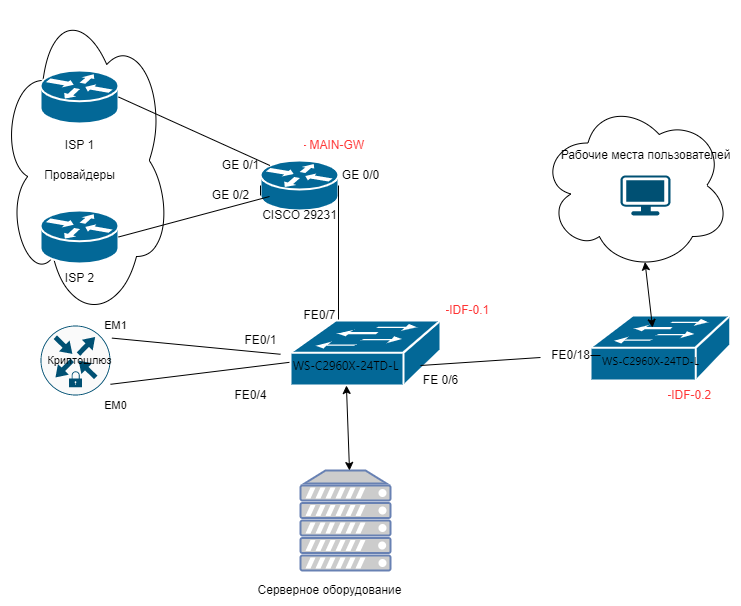

The diagram above was exported from draw.io. Its source (the exported page's mxGraphModel, read from the mxfile embedded in the PNG):
<mxGraphModel dx="1603" dy="809" grid="1" gridSize="10" guides="1" tooltips="1" connect="1" arrows="1" fold="1" page="1" pageScale="1" pageWidth="827" pageHeight="1169" math="0" shadow="0">
  <root>
    <mxCell id="0" />
    <mxCell id="1" parent="0" />
    <mxCell id="5YipbN2Uax0N18ZhSdV6-55" value="" style="ellipse;shape=cloud;whiteSpace=wrap;html=1;labelBackgroundColor=none;fontSize=12;fontColor=default;" parent="1" vertex="1">
      <mxGeometry x="-10" y="80" width="170" height="320" as="geometry" />
    </mxCell>
    <mxCell id="5YipbN2Uax0N18ZhSdV6-54" value="" style="ellipse;shape=cloud;whiteSpace=wrap;html=1;labelBackgroundColor=none;fontSize=12;fontColor=default;" parent="1" vertex="1">
      <mxGeometry x="530" y="180" width="190" height="170" as="geometry" />
    </mxCell>
    <mxCell id="5YipbN2Uax0N18ZhSdV6-1" value="" style="shape=mxgraph.cisco.routers.router;sketch=0;html=1;pointerEvents=1;dashed=0;fillColor=#036897;strokeColor=#ffffff;strokeWidth=2;verticalLabelPosition=bottom;verticalAlign=top;align=center;outlineConnect=0;" parent="1" vertex="1">
      <mxGeometry x="30" y="290" width="78" height="53" as="geometry" />
    </mxCell>
    <mxCell id="5YipbN2Uax0N18ZhSdV6-2" value="" style="shape=mxgraph.cisco.routers.router;sketch=0;html=1;pointerEvents=1;dashed=0;fillColor=#036897;strokeColor=#ffffff;strokeWidth=2;verticalLabelPosition=bottom;verticalAlign=top;align=center;outlineConnect=0;" parent="1" vertex="1">
      <mxGeometry x="250" y="240" width="78" height="50" as="geometry" />
    </mxCell>
    <mxCell id="5YipbN2Uax0N18ZhSdV6-5" value="" style="shape=mxgraph.cisco.routers.router;sketch=0;html=1;pointerEvents=1;dashed=0;fillColor=#036897;strokeColor=#ffffff;strokeWidth=2;verticalLabelPosition=bottom;verticalAlign=top;align=center;outlineConnect=0;" parent="1" vertex="1">
      <mxGeometry x="30" y="150" width="78" height="53" as="geometry" />
    </mxCell>
    <mxCell id="5YipbN2Uax0N18ZhSdV6-8" value="" style="endArrow=none;html=1;rounded=0;exitX=1;exitY=0.5;exitDx=0;exitDy=0;exitPerimeter=0;entryX=0.12;entryY=0.1;entryDx=0;entryDy=0;entryPerimeter=0;" parent="1" source="5YipbN2Uax0N18ZhSdV6-5" target="5YipbN2Uax0N18ZhSdV6-2" edge="1">
      <mxGeometry width="50" height="50" relative="1" as="geometry">
        <mxPoint x="370" y="430" as="sourcePoint" />
        <mxPoint x="420" y="380" as="targetPoint" />
      </mxGeometry>
    </mxCell>
    <mxCell id="5YipbN2Uax0N18ZhSdV6-9" value="" style="endArrow=none;html=1;rounded=0;exitX=1;exitY=0.5;exitDx=0;exitDy=0;exitPerimeter=0;entryX=0;entryY=0.5;entryDx=0;entryDy=0;entryPerimeter=0;startArrow=none;" parent="1" source="5YipbN2Uax0N18ZhSdV6-22" target="5YipbN2Uax0N18ZhSdV6-2" edge="1">
      <mxGeometry width="50" height="50" relative="1" as="geometry">
        <mxPoint x="370" y="430" as="sourcePoint" />
        <mxPoint x="420" y="380" as="targetPoint" />
      </mxGeometry>
    </mxCell>
    <mxCell id="5YipbN2Uax0N18ZhSdV6-10" value="" style="endArrow=none;html=1;rounded=0;exitX=1;exitY=0.5;exitDx=0;exitDy=0;exitPerimeter=0;" parent="1" source="5YipbN2Uax0N18ZhSdV6-2" edge="1">
      <mxGeometry width="50" height="50" relative="1" as="geometry">
        <mxPoint x="370" y="430" as="sourcePoint" />
        <mxPoint x="328" y="400" as="targetPoint" />
      </mxGeometry>
    </mxCell>
    <mxCell id="5YipbN2Uax0N18ZhSdV6-17" value="ISP 1" style="text;html=1;align=center;verticalAlign=middle;resizable=0;points=[];autosize=1;strokeColor=none;fillColor=none;" parent="1" vertex="1">
      <mxGeometry x="44" y="210" width="50" height="30" as="geometry" />
    </mxCell>
    <mxCell id="5YipbN2Uax0N18ZhSdV6-18" value="ISP 2" style="text;html=1;align=center;verticalAlign=middle;resizable=0;points=[];autosize=1;strokeColor=none;fillColor=none;" parent="1" vertex="1">
      <mxGeometry x="44" y="343" width="50" height="30" as="geometry" />
    </mxCell>
    <mxCell id="5YipbN2Uax0N18ZhSdV6-20" value="CISCO 29231" style="text;html=1;align=center;verticalAlign=middle;resizable=0;points=[];autosize=1;strokeColor=none;fillColor=none;" parent="1" vertex="1">
      <mxGeometry x="239" y="280" width="100" height="30" as="geometry" />
    </mxCell>
    <mxCell id="5YipbN2Uax0N18ZhSdV6-21" value="GE 0/1" style="text;html=1;align=center;verticalAlign=middle;resizable=0;points=[];autosize=1;strokeColor=none;fillColor=none;" parent="1" vertex="1">
      <mxGeometry x="200" y="230" width="60" height="30" as="geometry" />
    </mxCell>
    <mxCell id="5YipbN2Uax0N18ZhSdV6-22" value="GE 0/2" style="text;html=1;align=center;verticalAlign=middle;resizable=0;points=[];autosize=1;strokeColor=none;fillColor=none;" parent="1" vertex="1">
      <mxGeometry x="190" y="260" width="60" height="30" as="geometry" />
    </mxCell>
    <mxCell id="5YipbN2Uax0N18ZhSdV6-23" value="" style="endArrow=none;html=1;rounded=0;exitX=1;exitY=0.5;exitDx=0;exitDy=0;exitPerimeter=0;entryX=0.2;entryY=-0.133;entryDx=0;entryDy=0;entryPerimeter=0;" parent="1" source="5YipbN2Uax0N18ZhSdV6-1" target="5YipbN2Uax0N18ZhSdV6-20" edge="1">
      <mxGeometry width="50" height="50" relative="1" as="geometry">
        <mxPoint x="108" y="316.5" as="sourcePoint" />
        <mxPoint x="250" y="265" as="targetPoint" />
      </mxGeometry>
    </mxCell>
    <mxCell id="5YipbN2Uax0N18ZhSdV6-24" value="GE 0/0" style="text;html=1;align=center;verticalAlign=middle;resizable=0;points=[];autosize=1;strokeColor=none;fillColor=none;" parent="1" vertex="1">
      <mxGeometry x="320" y="240" width="60" height="30" as="geometry" />
    </mxCell>
    <mxCell id="5YipbN2Uax0N18ZhSdV6-25" value="FE0/7" style="text;html=1;align=center;verticalAlign=middle;resizable=0;points=[];autosize=1;strokeColor=none;fillColor=none;" parent="1" vertex="1">
      <mxGeometry x="279" y="380" width="60" height="30" as="geometry" />
    </mxCell>
    <mxCell id="5YipbN2Uax0N18ZhSdV6-27" value="" style="sketch=0;points=[[0.5,0,0],[1,0.5,0],[0.5,1,0],[0,0.5,0],[0.145,0.145,0],[0.8555,0.145,0],[0.855,0.8555,0],[0.145,0.855,0]];verticalLabelPosition=bottom;html=1;verticalAlign=top;aspect=fixed;align=center;pointerEvents=1;shape=mxgraph.cisco19.rect;prIcon=secure_router;fillColor=#FAFAFA;strokeColor=#005073;labelBackgroundColor=none;fontSize=11;fontColor=default;" parent="1" vertex="1">
      <mxGeometry x="30" y="405" width="70" height="70" as="geometry" />
    </mxCell>
    <mxCell id="5YipbN2Uax0N18ZhSdV6-28" value="Криптошлюз" style="text;html=1;align=center;verticalAlign=middle;resizable=0;points=[];autosize=1;strokeColor=none;fillColor=none;fontSize=11;fontColor=default;" parent="1" vertex="1">
      <mxGeometry x="24" y="425" width="90" height="30" as="geometry" />
    </mxCell>
    <mxCell id="5YipbN2Uax0N18ZhSdV6-29" value="" style="endArrow=none;html=1;rounded=0;exitX=1.02;exitY=0.18;exitDx=0;exitDy=0;exitPerimeter=0;" parent="1" source="5YipbN2Uax0N18ZhSdV6-27" target="5YipbN2Uax0N18ZhSdV6-26" edge="1">
      <mxGeometry width="50" height="50" relative="1" as="geometry">
        <mxPoint x="338" y="275" as="sourcePoint" />
        <mxPoint x="260" y="430.5635718509757" as="targetPoint" />
      </mxGeometry>
    </mxCell>
    <mxCell id="5YipbN2Uax0N18ZhSdV6-33" value="" style="endArrow=none;html=1;rounded=0;exitX=1;exitY=0.84;exitDx=0;exitDy=0;exitPerimeter=0;" parent="1" source="5YipbN2Uax0N18ZhSdV6-27" target="5YipbN2Uax0N18ZhSdV6-38" edge="1">
      <mxGeometry width="50" height="50" relative="1" as="geometry">
        <mxPoint x="169" y="429" as="sourcePoint" />
        <mxPoint x="270" y="439.0061919504644" as="targetPoint" />
      </mxGeometry>
    </mxCell>
    <mxCell id="5YipbN2Uax0N18ZhSdV6-34" value="EM1" style="text;html=1;align=center;verticalAlign=middle;resizable=0;points=[];autosize=1;strokeColor=none;fillColor=none;fontSize=11;fontColor=default;" parent="1" vertex="1">
      <mxGeometry x="80" y="390" width="50" height="30" as="geometry" />
    </mxCell>
    <mxCell id="5YipbN2Uax0N18ZhSdV6-35" value="EM0" style="text;html=1;align=center;verticalAlign=middle;resizable=0;points=[];autosize=1;strokeColor=none;fillColor=none;fontSize=11;fontColor=default;" parent="1" vertex="1">
      <mxGeometry x="80" y="470" width="50" height="30" as="geometry" />
    </mxCell>
    <mxCell id="5YipbN2Uax0N18ZhSdV6-36" value="FE0/1" style="text;html=1;align=center;verticalAlign=middle;resizable=0;points=[];autosize=1;strokeColor=none;fillColor=none;" parent="1" vertex="1">
      <mxGeometry x="220" y="405" width="60" height="30" as="geometry" />
    </mxCell>
    <mxCell id="5YipbN2Uax0N18ZhSdV6-37" value="FE0/4" style="text;html=1;align=center;verticalAlign=middle;resizable=0;points=[];autosize=1;strokeColor=none;fillColor=none;" parent="1" vertex="1">
      <mxGeometry x="210" y="460" width="60" height="30" as="geometry" />
    </mxCell>
    <mxCell id="5YipbN2Uax0N18ZhSdV6-38" value="" style="shape=mxgraph.cisco.switches.workgroup_switch;sketch=0;html=1;pointerEvents=1;dashed=0;fillColor=#036897;strokeColor=#ffffff;strokeWidth=2;verticalLabelPosition=bottom;verticalAlign=top;align=center;outlineConnect=0;labelBackgroundColor=none;fontSize=12;fontColor=default;" parent="1" vertex="1">
      <mxGeometry x="280" y="400" width="150" height="65" as="geometry" />
    </mxCell>
    <mxCell id="5YipbN2Uax0N18ZhSdV6-26" value="&lt;h1 style=&quot;box-sizing: border-box; margin: 5px 0px; line-height: 1.2; font-family: -apple-system, BlinkMacSystemFont, &amp;quot;Segoe UI&amp;quot;, Roboto, &amp;quot;Helvetica Neue&amp;quot;, Arial, &amp;quot;Noto Sans&amp;quot;, &amp;quot;Liberation Sans&amp;quot;, sans-serif, &amp;quot;Apple Color Emoji&amp;quot;, &amp;quot;Segoe UI Emoji&amp;quot;, &amp;quot;Segoe UI Symbol&amp;quot;, &amp;quot;Noto Color Emoji&amp;quot;; text-align: left;&quot;&gt;&lt;font style=&quot;font-weight: normal; font-size: 12px;&quot;&gt;WS-C2960X-24TD-L&lt;/font&gt;&lt;/h1&gt;" style="text;html=1;align=center;verticalAlign=middle;resizable=0;points=[];autosize=1;strokeColor=none;fillColor=none;fontColor=default;labelBackgroundColor=none;rotation=0;" parent="1" vertex="1">
      <mxGeometry x="270" y="415" width="130" height="50" as="geometry" />
    </mxCell>
    <mxCell id="5YipbN2Uax0N18ZhSdV6-40" value="" style="shape=mxgraph.cisco.switches.workgroup_switch;sketch=0;html=1;pointerEvents=1;dashed=0;fillColor=#036897;strokeColor=#ffffff;strokeWidth=2;verticalLabelPosition=bottom;verticalAlign=top;align=center;outlineConnect=0;labelBackgroundColor=none;fontSize=12;fontColor=default;" parent="1" vertex="1">
      <mxGeometry x="580" y="395" width="139.75" height="65" as="geometry" />
    </mxCell>
    <mxCell id="5YipbN2Uax0N18ZhSdV6-32" value="&lt;h1 style=&quot;box-sizing: border-box; margin: 5px 0px; line-height: 1.2; font-family: -apple-system, BlinkMacSystemFont, &amp;quot;Segoe UI&amp;quot;, Roboto, &amp;quot;Helvetica Neue&amp;quot;, Arial, &amp;quot;Noto Sans&amp;quot;, &amp;quot;Liberation Sans&amp;quot;, sans-serif, &amp;quot;Apple Color Emoji&amp;quot;, &amp;quot;Segoe UI Emoji&amp;quot;, &amp;quot;Segoe UI Symbol&amp;quot;, &amp;quot;Noto Color Emoji&amp;quot;; text-align: left;&quot;&gt;&lt;font style=&quot;font-weight: normal; font-size: 11px;&quot;&gt;WS-C2960X-24TD-L&lt;/font&gt;&lt;/h1&gt;" style="text;html=1;align=center;verticalAlign=middle;resizable=0;points=[];autosize=1;strokeColor=none;fillColor=none;fontColor=default;labelBackgroundColor=none;rotation=0;" parent="1" vertex="1">
      <mxGeometry x="580" y="410" width="120" height="50" as="geometry" />
    </mxCell>
    <mxCell id="5YipbN2Uax0N18ZhSdV6-43" value="FE 0/6" style="text;html=1;align=center;verticalAlign=middle;resizable=0;points=[];autosize=1;strokeColor=none;fillColor=none;fontSize=12;fontColor=default;" parent="1" vertex="1">
      <mxGeometry x="400" y="445" width="60" height="30" as="geometry" />
    </mxCell>
    <mxCell id="5YipbN2Uax0N18ZhSdV6-44" value="" style="endArrow=none;html=1;rounded=0;fontSize=12;fontColor=default;startArrow=none;" parent="1" source="5YipbN2Uax0N18ZhSdV6-41" target="5YipbN2Uax0N18ZhSdV6-32" edge="1">
      <mxGeometry width="50" height="50" relative="1" as="geometry">
        <mxPoint x="410" y="445" as="sourcePoint" />
        <mxPoint x="350" y="390" as="targetPoint" />
      </mxGeometry>
    </mxCell>
    <mxCell id="5YipbN2Uax0N18ZhSdV6-53" value="Рабочие места пользователей" style="text;html=1;align=center;verticalAlign=middle;resizable=0;points=[];autosize=1;strokeColor=none;fillColor=none;fontSize=12;fontColor=default;" parent="1" vertex="1">
      <mxGeometry x="540" y="220" width="190" height="30" as="geometry" />
    </mxCell>
    <mxCell id="5YipbN2Uax0N18ZhSdV6-56" value="Провайдеры" style="text;html=1;align=center;verticalAlign=middle;resizable=0;points=[];autosize=1;strokeColor=none;fillColor=none;fontSize=12;fontColor=default;" parent="1" vertex="1">
      <mxGeometry x="24" y="240" width="90" height="30" as="geometry" />
    </mxCell>
    <mxCell id="5YipbN2Uax0N18ZhSdV6-57" value="" style="points=[[0.03,0.03,0],[0.5,0,0],[0.97,0.03,0],[1,0.4,0],[0.97,0.745,0],[0.5,1,0],[0.03,0.745,0],[0,0.4,0]];verticalLabelPosition=bottom;sketch=0;html=1;verticalAlign=top;aspect=fixed;align=center;pointerEvents=1;shape=mxgraph.cisco19.workstation;fillColor=#005073;strokeColor=none;labelBackgroundColor=none;fontSize=12;fontColor=default;" parent="1" vertex="1">
      <mxGeometry x="610" y="255" width="50" height="40" as="geometry" />
    </mxCell>
    <mxCell id="5YipbN2Uax0N18ZhSdV6-59" value="" style="fontColor=#0066CC;verticalAlign=top;verticalLabelPosition=bottom;labelPosition=center;align=center;html=1;outlineConnect=0;fillColor=#CCCCCC;strokeColor=#6881B3;gradientColor=none;gradientDirection=north;strokeWidth=2;shape=mxgraph.networks.server;labelBackgroundColor=none;fontSize=12;" parent="1" vertex="1">
      <mxGeometry x="290" y="550" width="90" height="100" as="geometry" />
    </mxCell>
    <mxCell id="5YipbN2Uax0N18ZhSdV6-60" value="" style="endArrow=classic;startArrow=classic;html=1;rounded=0;fontSize=12;fontColor=default;entryX=0.55;entryY=0.95;entryDx=0;entryDy=0;entryPerimeter=0;exitX=0.517;exitY=-0.06;exitDx=0;exitDy=0;exitPerimeter=0;" parent="1" source="5YipbN2Uax0N18ZhSdV6-32" target="5YipbN2Uax0N18ZhSdV6-54" edge="1">
      <mxGeometry width="50" height="50" relative="1" as="geometry">
        <mxPoint x="300" y="440" as="sourcePoint" />
        <mxPoint x="350" y="390" as="targetPoint" />
      </mxGeometry>
    </mxCell>
    <mxCell id="5YipbN2Uax0N18ZhSdV6-61" value="" style="endArrow=classic;startArrow=classic;html=1;rounded=0;fontSize=12;fontColor=default;exitX=0.517;exitY=-0.06;exitDx=0;exitDy=0;exitPerimeter=0;" parent="1" target="5YipbN2Uax0N18ZhSdV6-26" edge="1">
      <mxGeometry width="50" height="50" relative="1" as="geometry">
        <mxPoint x="338.99999999999994" y="550" as="sourcePoint" />
        <mxPoint x="331.46" y="484.5" as="targetPoint" />
      </mxGeometry>
    </mxCell>
    <mxCell id="5YipbN2Uax0N18ZhSdV6-62" value="Серверное оборудование" style="text;html=1;align=center;verticalAlign=middle;resizable=0;points=[];autosize=1;strokeColor=none;fillColor=none;fontSize=12;fontColor=default;" parent="1" vertex="1">
      <mxGeometry x="234" y="655" width="170" height="30" as="geometry" />
    </mxCell>
    <mxCell id="5YipbN2Uax0N18ZhSdV6-63" value="Rostov- MAIN-GW" style="text;html=1;align=center;verticalAlign=middle;resizable=0;points=[];autosize=1;strokeColor=none;fillColor=none;fontSize=12;fontColor=#FF3333;" parent="1" vertex="1">
      <mxGeometry x="244" y="210" width="120" height="30" as="geometry" />
    </mxCell>
    <mxCell id="5YipbN2Uax0N18ZhSdV6-64" value="Rostov-IDF-0.1" style="text;html=1;align=center;verticalAlign=middle;resizable=0;points=[];autosize=1;strokeColor=none;fillColor=none;fontSize=12;fontColor=#FF3333;" parent="1" vertex="1">
      <mxGeometry x="388" y="375" width="100" height="30" as="geometry" />
    </mxCell>
    <mxCell id="5YipbN2Uax0N18ZhSdV6-65" value="Rostov-IDF-0.2" style="text;html=1;align=center;verticalAlign=middle;resizable=0;points=[];autosize=1;strokeColor=none;fillColor=none;fontSize=12;fontColor=#FF3333;" parent="1" vertex="1">
      <mxGeometry x="610" y="460" width="100" height="30" as="geometry" />
    </mxCell>
    <mxCell id="5YipbN2Uax0N18ZhSdV6-41" value="FE0/18" style="text;html=1;align=center;verticalAlign=middle;resizable=0;points=[];autosize=1;strokeColor=none;fillColor=none;fontSize=12;fontColor=default;" parent="1" vertex="1">
      <mxGeometry x="530" y="420" width="60" height="30" as="geometry" />
    </mxCell>
    <mxCell id="5YipbN2Uax0N18ZhSdV6-66" value="" style="endArrow=none;html=1;rounded=0;fontSize=12;fontColor=default;" parent="1" target="5YipbN2Uax0N18ZhSdV6-41" edge="1">
      <mxGeometry width="50" height="50" relative="1" as="geometry">
        <mxPoint x="410" y="445" as="sourcePoint" />
        <mxPoint x="580" y="437.608695652174" as="targetPoint" />
      </mxGeometry>
    </mxCell>
  </root>
</mxGraphModel>